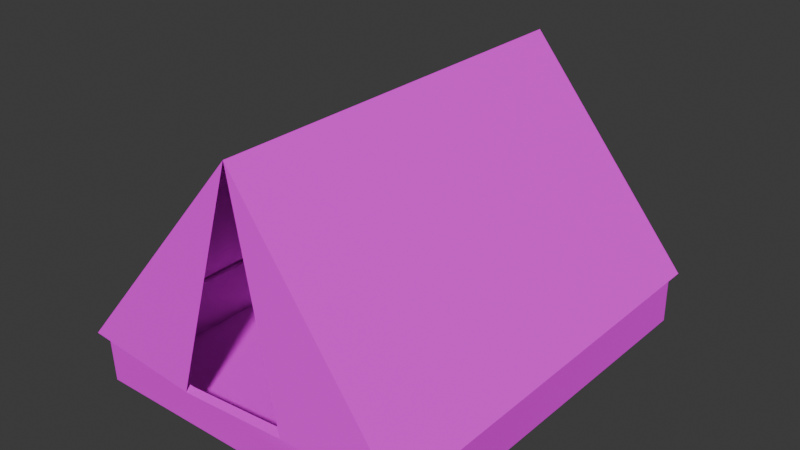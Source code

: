 # Source: tent.blend  (saved by Blender 5.0.118; exported with 4.5.12 LTS)
import bpy
from mathutils import Matrix  # noqa: F401  (used for matrix-valued properties, if any)

bpy.ops.wm.read_factory_settings(use_empty=True)
scene = bpy.context.scene
scene.name = 'Scene'

# ---- images (referenced by path relative to the original .blend; pixels are not part of the script)
import os
ASSET_DIR = os.environ.get("B2B_ASSET_DIR", "")  # directory of the original .blend (textures are referenced by path, not embedded)
HERE = os.path.dirname(os.path.abspath(__file__))  # packed textures are extracted next to this script under _unpacked/

def load_image(name, relpath, width, height, colorspace="sRGB"):
    """Load a texture the original file referenced (path relative to the .blend, or extracted next to this script)."""
    p = next((c for c in (os.path.join(HERE, relpath), os.path.join(ASSET_DIR, relpath)) if relpath and os.path.exists(c)), "")
    if p:
        img = bpy.data.images.load(p, check_existing=True)
        img.name = name
    else:  # same state as the original file: an image datablock whose file is absent (Cycles renders it pink)
        img = bpy.data.images.new(name, width, height)
        img.source = "FILE"
        img.filepath = "//" + (relpath or name)
    img.colorspace_settings.name = colorspace
    return img
img_base_color = load_image('Base Color', 'tent.png', 1024, 1024, 'sRGB')

# ---- materials (node trees are filled in below, after node groups)
mat_base = bpy.data.materials.new('Base')

# ---- node groups
ng_smooth_by_angle = bpy.data.node_groups.new('Smooth by Angle', 'GeometryNodeTree')
_s = ng_smooth_by_angle.interface.new_socket(name='Mesh', in_out='OUTPUT', socket_type='NodeSocketGeometry')
_s = ng_smooth_by_angle.interface.new_socket(name='Mesh', in_out='INPUT', socket_type='NodeSocketGeometry')
_s = ng_smooth_by_angle.interface.new_socket(name='Angle', in_out='INPUT', socket_type='NodeSocketFloat')
_s.subtype = 'ANGLE'
_s.default_value = 0.5236
_s.min_value = 0.0
_s.max_value = 3.142
_s.description = 'Maximum face angle for smooth edges'
_s = ng_smooth_by_angle.interface.new_socket(name='Ignore Sharpness', in_out='INPUT', socket_type='NodeSocketBool')
_s.force_non_field = True
ng_smooth_by_angle.is_modifier = True
_N = ng_smooth_by_angle.nodes; _L = ng_smooth_by_angle.links
n0 = _N.new('GeometryNodeSetShadeSmooth'); n0.name = 'Set Shade Smooth'; n0.location = (120, -80)
n0.domain = 'EDGE'
n1 = _N.new('GeometryNodeSetShadeSmooth'); n1.name = 'Set Shade Smooth.001'; n1.location = (300, -80)
n2 = _N.new('NodeGroupOutput'); n2.name = 'Group Output'; n2.location = (480, -80)
n3 = _N.new('GeometryNodeInputMeshEdgeAngle'); n3.name = 'Edge Angle'; n3.location = (-440, -240)
n4 = _N.new('NodeGroupInput'); n4.name = 'Group Input'; n4.location = (-80, -80)
n5 = _N.new('GeometryNodeInputEdgeSmooth'); n5.name = 'Is Edge Smooth'; n5.location = (-260, -120)
n6 = _N.new('GeometryNodeInputShadeSmooth'); n6.name = 'Is Shade Smooth'; n6.location = (-440, -397)
n7 = _N.new('FunctionNodeCompare'); n7.name = 'Compare'; n7.location = (-260, -260)
n7.operation = 'LESS_EQUAL'
n7.inputs[6].default_value = (0.0, 0.0, 0.0, 0.0)
n7.inputs[7].default_value = (0.0, 0.0, 0.0, 0.0)
n8 = _N.new('FunctionNodeBooleanMath'); n8.name = 'Boolean Math.001'; n8.location = (-80, -260)
n9 = _N.new('NodeGroupInput'); n9.name = 'Group Input.001'; n9.location = (-440, -329)
n10 = _N.new('NodeGroupInput'); n10.name = 'Group Input.002'; n10.location = (-259, -189)
n11 = _N.new('FunctionNodeBooleanMath'); n11.name = 'Boolean Math'; n11.location = (-80, -149)
n11.operation = 'OR'
n12 = _N.new('FunctionNodeBooleanMath'); n12.name = 'Boolean Math.002'; n12.location = (-260, -380)
n12.operation = 'OR'
n13 = _N.new('NodeGroupInput'); n13.name = 'Group Input.003'; n13.location = (-440, -460)
_L.new(n3.outputs[0], n7.inputs[0])
_L.new(n1.outputs[0], n2.inputs[0])
_L.new(n9.outputs[1], n7.inputs[1])
_L.new(n7.outputs[0], n8.inputs[0])
_L.new(n4.outputs[0], n0.inputs[0])
_L.new(n0.outputs[0], n1.inputs[0])
_L.new(n8.outputs[0], n0.inputs[2])
_L.new(n10.outputs[2], n11.inputs[1])
_L.new(n5.outputs[0], n11.inputs[0])
_L.new(n11.outputs[0], n0.inputs[1])
_L.new(n13.outputs[2], n12.inputs[1])
_L.new(n6.outputs[0], n12.inputs[0])
_L.new(n12.outputs[0], n8.inputs[1])
n2.is_active_output = True

# ---- material node trees
mat_base.use_nodes = True; mat_base.node_tree.nodes.clear()
_N = mat_base.node_tree.nodes; _L = mat_base.node_tree.links
n0 = _N.new('ShaderNodeBsdfPrincipled'); n0.name = 'Principled BSDF'; n0.location = (-226, 128)
n0.inputs[2].default_value = 1.0
n1 = _N.new('ShaderNodeOutputMaterial'); n1.name = 'Material Output'; n1.location = (174, 128)
n2 = _N.new('ShaderNodeTexImage'); n2.name = 'Image Texture'; n2.location = (-606, 115)
n2.image = img_base_color
_L.new(n0.outputs[0], n1.inputs[0])
_L.new(n2.outputs[0], n0.inputs[0])
n1.is_active_output = True

# ---- world
world_world = bpy.data.worlds.new('World'); scene.world = world_world
world_world.use_nodes = True; world_world.node_tree.nodes.clear()
_N = world_world.node_tree.nodes; _L = world_world.node_tree.links
n0 = _N.new('ShaderNodeOutputWorld'); n0.name = 'World Output'; n0.location = (200, 100)
n1 = _N.new('ShaderNodeBackground'); n1.name = 'Background'; n1.location = (-200, 100)
n1.inputs[0].default_value = (0.05088, 0.05088, 0.05088, 1.0)
_L.new(n1.outputs[0], n0.inputs[0])
n0.is_active_output = True
world_world.color = (0.05088, 0.05088, 0.05088)
world_world.sun_shadow_jitter_overblur = 0.0

# ---- meshes
me_tent = bpy.data.meshes.new('tent')
me_tent.from_pydata([(1.0, -1.232, 0.3), (1.0, 1.232, 0.3), (-0.0251, -1.141, 1.51), (0.02301, 1.181, 1.536), (-1.0, -1.232, 0.3), (-1.0, 1.232, 0.3), (0.9657, -1.19, 0.3), (0.9657, 1.19, 0.3), (-0.9657, -1.19, 0.3), (-0.9657, 1.19, 0.3), (0.9465, -1.177, 0.0), (0.968, 1.189, 0.0), (-0.9615, -1.182, 0.0), (-0.972, 1.186, 0.0), (-0.2894, -1.255, 0.2673), (0.3259, -1.239, 0.2879), (-0.2786, -1.214, 0.2803), (0.3219, -1.19, 0.3)], [], [(1, 2, 0), (2, 5, 4), (5, 8, 4), (0, 7, 1), (9, 12, 8), (7, 10, 11), (10, 17, 16), (15, 6, 0), (9, 11, 13), (1, 9, 5), (2, 4, 14), (0, 2, 15), (16, 15, 14), (8, 14, 4), (10, 13, 11), (1, 5, 3), (1, 3, 2), (2, 3, 5), (5, 9, 8), (0, 6, 7), (9, 13, 12), (7, 6, 10), (8, 12, 16), (12, 10, 16), (10, 6, 17), (15, 17, 6), (9, 7, 11), (1, 7, 9), (16, 17, 15), (8, 16, 14), (10, 12, 13)])
me_tent.polygons.foreach_set('use_smooth', [True] * 31)
_uv = me_tent.uv_layers.new(name='UVMap')
_uv.uv.foreach_set('vector', [0.01171, 0.4283, 0.263, 0.8043, 0.01171, 0.8186, 0.5983, 0.4235, 0.352, 0.7995, 0.352, 0.4091, 0.01171, 0.01171, 0.01714, 0.3941, 0.01171, 0.4008, 0.3286, 0.4008, 0.3232, 0.01838, 0.3286, 0.01171, 0.3239, 0.8052, 0.2875, 0.4295, 0.3239, 0.4283, 0.9519, 0.5983, 0.917, 0.9736, 0.9149, 0.5988, 0.6297, 0.6853, 0.6772, 0.7843, 0.674, 0.8794, 0.2218, 0.402, 0.3232, 0.3941, 0.3286, 0.4008, 0.9509, 0.01271, 0.9034, 0.3191, 0.9034, 0.01171, 0.3286, 0.01171, 0.01714, 0.01837, 0.01171, 0.01171, 0.7856, 0.2457, 0.6711, 0.02759, 0.7826, 0.04421, 0.8057, 0.3011, 0.8057, 0.04969, 0.8885, 0.2335, 0.126, 0.3982, 0.2218, 0.402, 0.1243, 0.4048, 0.01714, 0.3941, 0.1243, 0.4048, 0.01171, 0.4008, 0.6555, 0.3853, 0.352, 0.01171, 0.6594, 0.01171, 0.6443, 0.431, 0.9612, 0.4337, 0.7975, 0.6282, 0.01171, 0.4283, 0.2613, 0.4362, 0.263, 0.8043, 0.5983, 0.4235, 0.6062, 0.7915, 0.352, 0.7995, 0.01171, 0.01171, 0.01714, 0.01837, 0.01714, 0.3941, 0.3286, 0.4008, 0.3232, 0.3941, 0.3232, 0.01838, 0.3239, 0.8052, 0.2864, 0.8048, 0.2875, 0.4295, 0.9519, 0.5983, 0.9519, 0.9752, 0.917, 0.9736, 0.6772, 0.9883, 0.6297, 0.9876, 0.674, 0.8794, 0.6297, 0.9876, 0.6297, 0.6853, 0.674, 0.8794, 0.6297, 0.6853, 0.6772, 0.6823, 0.6772, 0.7843, 0.2218, 0.402, 0.2212, 0.3941, 0.3232, 0.3941, 0.9509, 0.01271, 0.9509, 0.3187, 0.9034, 0.3191, 0.3286, 0.01171, 0.3232, 0.01838, 0.01714, 0.01837, 0.126, 0.3982, 0.2212, 0.3941, 0.2218, 0.402, 0.01714, 0.3941, 0.126, 0.3982, 0.1243, 0.4048, 0.6555, 0.3853, 0.3532, 0.3857, 0.352, 0.01171])
me_tent.materials.append(mat_base)
me_tent.update()

# ---- objects
ob_tent = bpy.data.objects.new('tent', me_tent)

# ---- transforms, parenting, visibility, modifiers, constraints
ob_tent.location = (0.0, 0.0, 0.0)
_m = ob_tent.modifiers.new('Smooth by Angle', 'NODES')
_m.node_group = ng_smooth_by_angle
_m.use_pin_to_last = True
_m.show_group_selector = False

# ---- collection membership
scene.collection.objects.link(ob_tent)

# ---- scene / render settings (as saved in the file)
scene.frame_start = 1; scene.frame_end = 250; scene.frame_set(1)
scene.render.engine = 'BLENDER_EEVEE_NEXT'
scene.render.bake_bias = 0.0
scene.render.bake_samples = 0
scene.cycles.sampling_pattern = 'TABULATED_SOBOL'
scene.eevee.use_volume_custom_range = False
bpy.context.view_layer.update()

# ---- added for rendering (the .blend has no active camera and no usable light): camera, sun
cam_auto = bpy.data.cameras.new('AutoCamera')
cam_auto.lens = 50.0
cam_auto.sensor_width = 36.0
cam_auto.clip_end = 1000.0
ob_auto_camera = bpy.data.objects.new('AutoCamera', cam_auto)
scene.collection.objects.link(ob_auto_camera)
ob_auto_camera.location = (3.27691, -3.94386, 3.38962)
ob_auto_camera.rotation_euler = (1.09748, -7.21219e-08, 0.694738)
scene.camera = ob_auto_camera
light_auto_sun = bpy.data.lights.new('AutoSun', 'SUN')
light_auto_sun.energy = 3.0
light_auto_sun.angle = 0.0523599
ob_auto_sun = bpy.data.objects.new('AutoSun', light_auto_sun)
scene.collection.objects.link(ob_auto_sun)
ob_auto_sun.rotation_euler = (0.872665, 0.174533, 0.523599)
bpy.context.view_layer.update()
